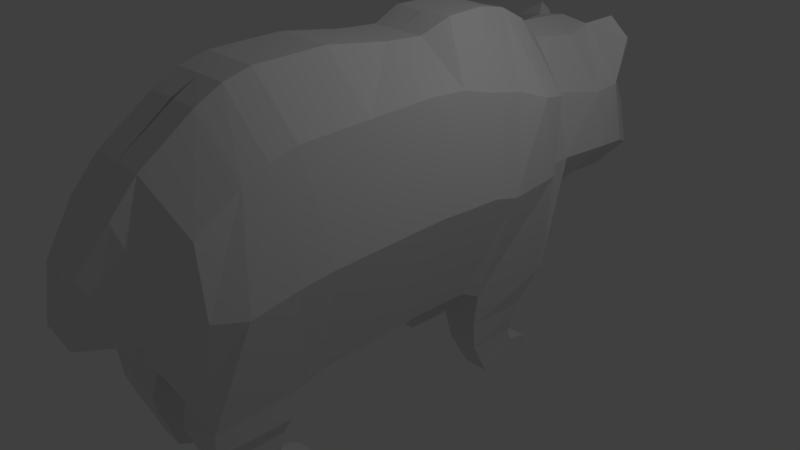 # Source: bear.blend  (saved by Blender 2.78.0; exported with 4.5.12 LTS)
import bpy
from mathutils import Matrix  # noqa: F401  (used for matrix-valued properties, if any)

bpy.ops.wm.read_factory_settings(use_empty=True)
scene = bpy.context.scene
scene.name = 'Scene'

# ---- collections
col_collection_1 = bpy.data.collections.new('Collection 1'); scene.collection.children.link(col_collection_1)

# ---- world
world_world = bpy.data.worlds.new('World'); scene.world = world_world
world_world.color = (0.05088, 0.05088, 0.05088)
world_world.use_sun_shadow = False
world_world.sun_shadow_jitter_overblur = 0.0
world_world.cycles.sampling_method = 'MANUAL'

# ---- cameras
cam_camera = bpy.data.cameras.new('Camera')
cam_camera.clip_end = 100.0
cam_camera.lens = 35.0
cam_camera.sensor_width = 32.0
cam_camera.sensor_height = 18.0
cam_camera.ortho_scale = 7.314
cam_camera.dof.focus_distance = 0.0
cam_camera.dof.aperture_fstop = 128.0

# ---- lights
light_lamp = bpy.data.lights.new('Lamp', 'POINT')
light_lamp.transmission_factor = 0.0
light_lamp.cutoff_distance = 30.0
light_lamp.energy = 100.0
light_lamp.shadow_buffer_clip_start = 1.001
light_lamp.shadow_soft_size = 0.1
light_lamp.shadow_maximum_resolution = 0.006
light_lamp.use_absolute_resolution = True

# ---- meshes
me_plane = bpy.data.meshes.new('Plane')
me_plane.from_pydata([(-0.8176, 1.004, 0.8853), (-0.7738, 0.5965, -1.101), (-0.8176, 0.5876, 0.9681), (-0.7495, 0.409, -1.007), (-0.8176, 0.2542, 1.063), (-0.7495, 0.07564, -0.9932), (-0.8176, -0.1506, 1.087), (-0.7495, -0.1798, -0.9876), (-0.8176, -1.48, 1.04), (-0.7515, -1.305, -1.023), (-0.8176, -1.742, 0.9689), (-0.74, -1.506, -1.109), (-0.8176, -1.98, 0.8617), (-0.7808, -2.392, -1.112), (-0.8176, -2.397, 0.5798), (-0.7526, -2.443, -0.8673), (-0.8969, 1.302, 0.7839), (-0.8535, 1.457, -1.078), (-0.8403, 1.599, 0.7242), (-0.8023, 1.599, -0.8646), (-0.5863, 1.878, 0.6324), (-0.4112, 1.826, -0.6438), (-0.728, 2.361, 0.5682), (-0.5057, 2.382, -0.3703), (-0.5287, -2.673, 0.3231), (-0.5062, -2.682, -0.2956), (-0.7377, 2.654, 0.5993), (-0.5226, 2.607, -0.386), (-0.6415, 2.828, 0.5473), (-0.5302, 2.819, -0.3712), (-0.5185, 3.164, 0.2219), (-0.3603, 3.134, -0.4434), (-0.3761, 3.279, 0.08582), (-0.2721, 3.389, -0.4592), (-0.2356, 3.321, -0.04804), (-0.2279, 3.522, -0.451), (-0.1285, 3.638, -0.388), (-0.07946, 3.639, -0.4857), (0.01503, -1.988, 1.307), (0.01995, -2.407, -0.7981), (-0.2984, 1.599, 1.365), (-0.2686, 1.347, 1.501), (-0.2945, 1.019, 1.563), (-0.3306, 0.5635, 1.553), (-0.2914, 1.412, -0.9929), (-0.2984, 1.599, -0.8646), (-0.2984, 0.409, -0.9209), (-0.3278, 0.6289, -0.9618), (-0.2495, 1.896, 1.123), (-0.2984, 2.654, 1.143), (-0.3489, 2.343, 1.08), (-0.2984, 1.826, -0.7922), (-0.2417, 2.364, -0.4723), (-0.2105, 2.651, -0.4964), (-0.2984, 0.07564, -0.9075), (-0.2984, 0.2542, 1.429), (-0.2582, 2.904, 0.9796), (-0.2984, -0.2111, -0.902), (-0.1931, 2.82, -0.5738), (-0.2984, -2.721, -0.3727), (-0.2352, -2.447, -0.8578), (-0.2984, -0.1506, 1.452), (-0.2984, -2.484, 0.9462), (-0.2984, -2.737, 0.6583), (-0.1959, 3.224, 0.5223), (-0.3043, -1.3, -0.9367), (-0.1367, 3.134, -0.6147), (-0.2984, -1.48, 1.514), (-0.1491, 3.386, 0.2924), (-0.2762, -1.475, -0.9846), (-0.1259, 3.393, -0.6202), (-0.2984, -1.742, 1.442), (-0.09728, 3.342, 0.07908), (-0.2231, -2.315, -1.098), (-0.09773, 3.529, -0.5838), (-0.2984, -1.988, 1.307), (-0.7507, 1.228, -1.454), (-0.7295, 0.6061, -1.467), (-0.3078, 0.6115, -1.416), (-0.3259, 1.193, -1.455), (-0.6992, 1.179, -1.781), (-0.7016, 0.6613, -1.769), (-0.3855, 0.6569, -1.769), (-0.3831, 1.16, -1.781), (-0.6883, 1.248, -1.926), (-0.6902, 0.7695, -1.967), (-0.3944, 0.766, -1.967), (-0.3964, 1.233, -1.926), (-0.6888, 1.354, -1.948), (-0.6908, 0.8712, -2.153), (-0.4224, 0.868, -2.155), (-0.3969, 1.34, -1.954), (-0.6834, 1.459, -1.987), (-0.6843, 1.326, -2.16), (-0.4119, 1.325, -2.161), (-0.4016, 1.453, -1.991), (-0.6696, 1.542, -2.037), (-0.67, 1.479, -2.146), (-0.4247, 1.479, -2.146), (-0.4243, 1.54, -2.039), (-0.7188, -1.627, -1.396), (-0.747, -2.376, -1.347), (-0.2843, -1.668, -1.442), (-0.2557, -2.376, -1.343), (-0.6637, -1.678, -1.535), (-0.6649, -2.325, -1.537), (-0.3575, -1.715, -1.609), (-0.3276, -2.318, -1.542), (-0.6557, -1.704, -1.67), (-0.6423, -2.246, -1.723), (-0.3641, -1.717, -1.695), (-0.3508, -2.239, -1.735), (-0.6293, -1.719, -1.775), (-0.6322, -2.134, -2.035), (-0.3844, -1.727, -1.773), (-0.3574, -2.136, -2.035), (-0.6274, -1.599, -1.94), (-0.6305, -1.923, -2.131), (-0.3682, -1.591, -1.938), (-0.3558, -1.923, -2.13), (-0.6257, -1.404, -1.997), (-0.6286, -1.674, -2.145), (-0.3664, -1.398, -1.995), (-0.3538, -1.674, -2.144), (-0.6108, -1.312, -2.043), (-0.6156, -1.329, -2.152), (-0.3872, -1.315, -2.044), (-0.3865, -1.334, -2.154), (-1.028, 0.7824, -0.02116), (-1.025, 0.4983, 0.05096), (-1.025, 0.1649, 0.06286), (-1.025, -0.1652, 0.08072), (-1.025, -1.342, 0.04504), (-1.018, -1.675, 0.005979), (-1.004, -2.124, -0.08089), (-0.9148, -2.403, -0.03269), (-0.985, 1.379, 0.003847), (-0.7831, 1.599, 0.0), (-0.7668, 1.875, -0.005952), (-0.8543, 2.361, 0.01786), (-0.6188, -2.644, -0.06344), (-0.8639, 2.654, 0.009637), (-0.7898, 2.862, -0.07607), (-0.5551, 2.965, -0.2103), (-0.4417, 3.149, -0.2283), (-0.3088, 3.343, -0.237), (-0.1249, 3.635, -0.445), (-0.7172, 2.81, 1.042), (-0.6534, 2.941, 0.9657), (-0.4554, 2.875, 1.214), (-0.4405, 2.979, 1.132), (-0.001418, 0.5396, 1.549), (0.002912, 0.9951, 1.559), (0.001779, -1.314, -0.9122), (-0.01503, -1.98, 1.227), (-0.4075, -2.882, -0.1489), (0.02883, 1.323, 1.496), (0.003233, 3.511, -0.5893), (0.0005061, 3.709, -0.383), (0.001097, 3.632, -0.5364), (-0.7504, -0.7135, -1.013), (-0.8176, -0.7811, 1.065), (0.0008442, -0.7403, -0.9154), (-0.2984, -0.7811, 1.539), (-0.3012, -0.7278, -0.927), (-1.025, -0.7236, 0.06379), (-0.3654, -2.939, 0.1063), (-0.2098, -2.865, -0.3658), (-0.000678, -2.885, -0.3709), (-0.2164, -3.022, 0.2643), (-0.3204, -2.874, -0.2977), (0.002488, -3.028, 0.2923), (-0.124, -3.091, -0.2865), (-0.105, -3.134, -0.2015), (-0.05823, -3.062, -0.3775), (-0.05053, -3.165, -0.1493), (-0.09904, -3.066, -0.3466), (0.001459, -3.168, -0.133), (0.8176, 1.004, 0.8853), (0.7738, 0.5965, -1.101), (0.8176, 0.5876, 0.9681), (0.7495, 0.409, -1.007), (0.8176, 0.2542, 1.063), (0.7495, 0.07564, -0.9932), (0.8176, -0.1506, 1.087), (0.7495, -0.1798, -0.9876), (0.8176, -1.48, 1.04), (0.7515, -1.305, -1.023), (0.8176, -1.742, 0.9689), (0.74, -1.506, -1.109), (0.8176, -1.98, 0.8617), (0.7808, -2.392, -1.112), (0.8176, -2.397, 0.5798), (0.7526, -2.443, -0.8673), (0.8969, 1.302, 0.7839), (0.8535, 1.457, -1.078), (0.8403, 1.599, 0.7242), (0.8023, 1.599, -0.8646), (0.5863, 1.878, 0.6324), (0.4112, 1.826, -0.6438), (0.728, 2.361, 0.5682), (0.5057, 2.382, -0.3703), (0.5287, -2.673, 0.3231), (0.5062, -2.682, -0.2956), (0.7377, 2.654, 0.5993), (0.5226, 2.607, -0.386), (0.6415, 2.828, 0.5473), (0.5302, 2.819, -0.3712), (0.5185, 3.164, 0.2219), (0.3603, 3.134, -0.4434), (0.3761, 3.279, 0.08582), (0.2721, 3.389, -0.4592), (0.2356, 3.321, -0.04804), (0.2279, 3.522, -0.451), (0.1285, 3.638, -0.388), (0.07946, 3.639, -0.4857), (-0.01503, -1.988, 1.307), (-0.01995, -2.407, -0.7981), (0.2984, 1.599, 1.365), (0.2686, 1.347, 1.501), (0.2945, 1.019, 1.563), (0.3306, 0.5635, 1.553), (0.2914, 1.412, -0.9929), (0.2984, 1.599, -0.8646), (0.2984, 0.409, -0.9209), (0.3278, 0.6289, -0.9618), (0.2495, 1.896, 1.123), (0.2984, 2.654, 1.143), (0.3489, 2.343, 1.08), (0.2984, 1.826, -0.7922), (0.2417, 2.364, -0.4723), (0.2105, 2.651, -0.4964), (0.2984, 0.07564, -0.9075), (0.2984, 0.2542, 1.429), (0.2582, 2.904, 0.9796), (0.2984, -0.2111, -0.902), (0.1931, 2.82, -0.5738), (0.2984, -2.721, -0.3727), (0.2352, -2.447, -0.8578), (0.2984, -0.1506, 1.452), (0.2984, -2.484, 0.9462), (0.2984, -2.737, 0.6583), (0.1959, 3.224, 0.5223), (0.3043, -1.3, -0.9367), (0.1367, 3.134, -0.6147), (0.2984, -1.48, 1.514), (0.1491, 3.386, 0.2924), (0.2762, -1.475, -0.9846), (0.1259, 3.393, -0.6202), (0.2984, -1.742, 1.442), (0.09728, 3.342, 0.07908), (0.2231, -2.315, -1.098), (0.09773, 3.529, -0.5838), (0.2984, -1.988, 1.307), (0.0, 3.654, -0.5218), (0.7507, 1.228, -1.454), (0.7295, 0.6061, -1.467), (0.3078, 0.6115, -1.416), (0.3259, 1.193, -1.455), (0.6992, 1.179, -1.781), (0.7016, 0.6613, -1.769), (0.3855, 0.6569, -1.769), (0.3831, 1.16, -1.781), (0.6883, 1.248, -1.926), (0.6902, 0.7695, -1.967), (0.3944, 0.766, -1.967), (0.3964, 1.233, -1.926), (0.6888, 1.354, -1.948), (0.6908, 0.8712, -2.153), (0.4224, 0.868, -2.155), (0.3969, 1.34, -1.954), (0.6834, 1.459, -1.987), (0.6843, 1.326, -2.16), (0.4119, 1.325, -2.161), (0.4016, 1.453, -1.991), (0.6696, 1.542, -2.037), (0.67, 1.479, -2.146), (0.4247, 1.479, -2.146), (0.4243, 1.54, -2.039), (0.7188, -1.627, -1.396), (0.747, -2.376, -1.347), (0.2843, -1.668, -1.442), (0.2557, -2.376, -1.343), (0.6637, -1.678, -1.535), (0.6649, -2.325, -1.537), (0.3575, -1.715, -1.609), (0.3276, -2.318, -1.542), (0.6557, -1.704, -1.67), (0.6423, -2.246, -1.723), (0.3641, -1.717, -1.695), (0.3508, -2.239, -1.735), (0.6293, -1.719, -1.775), (0.6322, -2.134, -2.035), (0.3844, -1.727, -1.773), (0.3574, -2.136, -2.035), (0.6274, -1.599, -1.94), (0.6305, -1.923, -2.131), (0.3682, -1.591, -1.938), (0.3558, -1.923, -2.13), (0.6257, -1.404, -1.997), (0.6286, -1.674, -2.145), (0.3664, -1.398, -1.995), (0.3538, -1.674, -2.144), (0.6108, -1.312, -2.043), (0.6156, -1.329, -2.152), (0.3872, -1.315, -2.044), (0.3865, -1.334, -2.154), (1.028, 0.7824, -0.02116), (1.025, 0.4983, 0.05096), (1.025, 0.1649, 0.06286), (1.025, -0.1652, 0.08072), (1.025, -1.342, 0.04504), (1.018, -1.675, 0.005979), (1.004, -2.124, -0.08089), (0.9148, -2.403, -0.03269), (0.985, 1.379, 0.003847), (0.7831, 1.599, 0.0), (0.7668, 1.875, -0.005952), (0.8543, 2.361, 0.01786), (0.6188, -2.644, -0.06344), (0.8639, 2.654, 0.009637), (0.7898, 2.862, -0.07607), (0.5551, 2.965, -0.2103), (0.4417, 3.149, -0.2283), (0.3088, 3.343, -0.237), (0.1249, 3.635, -0.445), (0.7172, 2.81, 1.042), (0.6534, 2.941, 0.9657), (0.4554, 2.875, 1.214), (0.4405, 2.979, 1.132), (0.001418, 0.5396, 1.549), (-0.002912, 0.9951, 1.559), (0.0, 0.5714, -0.9483), (0.0, 0.409, -0.9209), (0.0, 0.07564, -0.9075), (0.0, 0.2542, 1.429), (0.0, -0.222, -0.902), (0.0, -0.1506, 1.452), (-0.001779, -1.314, -0.9122), (0.0, -1.48, 1.514), (0.0, -1.531, -0.8865), (0.0, -1.742, 1.442), (0.0, -2.149, -0.9025), (0.01503, -1.98, 1.227), (0.4075, -2.882, -0.1489), (0.0, -2.484, 0.9462), (-0.02883, 1.323, 1.496), (0.0, 1.302, -0.9167), (0.0, 1.599, 1.365), (0.0, 1.599, -0.8646), (0.0, 1.904, 1.227), (0.0, 1.826, -0.7922), (0.0, 2.361, 1.213), (0.0, 2.364, -0.4802), (0.0, -2.728, -0.3819), (0.0, -2.737, 0.6583), (0.0, 2.654, 1.189), (0.0, 2.651, -0.4717), (0.0, 2.904, 0.9712), (0.0, 2.82, -0.5414), (0.0, 3.221, 0.5572), (0.0, 3.134, -0.6147), (0.0, 3.386, 0.2866), (0.0, 3.398, -0.6343), (0.0, 3.342, 0.07908), (-0.003233, 3.511, -0.5893), (-0.0005061, 3.709, -0.383), (-0.001097, 3.632, -0.5364), (0.0, 3.706, -0.3848), (0.0, 3.697, -0.4453), (0.0, 3.695, -0.4453), (0.7504, -0.7135, -1.013), (0.8176, -0.7811, 1.065), (-0.0008442, -0.7403, -0.9154), (0.0, -0.7811, 1.539), (0.2984, -0.7811, 1.539), (0.3012, -0.7278, -0.927), (1.025, -0.7236, 0.06379), (0.3654, -2.939, 0.1063), (0.2098, -2.865, -0.3658), (0.000678, -2.885, -0.3709), (0.2164, -3.022, 0.2643), (0.3204, -2.874, -0.2977), (-0.002488, -3.028, 0.2923), (0.124, -3.091, -0.2865), (0.105, -3.134, -0.2015), (0.05823, -3.062, -0.3775), (0.0, -3.066, -0.3889), (0.05053, -3.165, -0.1493), (0.09904, -3.066, -0.3466), (-0.001459, -3.168, -0.133)], [(154, 341), (345, 154), (343, 341), (345, 343)], [(128, 1, 3, 129), (129, 3, 5, 130), (130, 5, 7, 131), (165, 160, 9, 132), (132, 9, 11, 133), (133, 11, 13, 134), (134, 13, 15, 135), (128, 0, 16, 136), (136, 16, 18, 137), (137, 18, 20, 138), (138, 20, 22, 139), (135, 15, 25, 140), (139, 22, 26, 141), (141, 26, 28, 142), (142, 28, 30, 143), (143, 30, 32, 144), (144, 32, 34, 145), (145, 34, 36, 146), (41, 156, 348, 40), (43, 151, 152, 42), (45, 349, 347, 44), (47, 332, 333, 46), (40, 348, 350, 48), (50, 352, 356, 49), (51, 351, 349, 45), (53, 357, 353, 52), (46, 333, 334, 54), (48, 350, 352, 50), (55, 335, 151, 43), (52, 353, 351, 51), (49, 356, 358, 56), (54, 334, 336, 57), (58, 359, 357, 53), (60, 39, 354, 59), (61, 337, 335, 55), (63, 355, 345, 62), (56, 358, 360, 64), (164, 162, 153, 65), (66, 361, 359, 58), (163, 374, 337, 61), (64, 360, 362, 68), (65, 153, 340, 69), (70, 363, 361, 66), (71, 341, 339, 67), (68, 362, 364, 72), (69, 340, 342, 73), (74, 157, 363, 70), (75, 38, 341, 71), (72, 364, 158, 368), (73, 342, 39, 60), (254, 159, 157, 74), (62, 345, 38, 75), (42, 152, 156, 41), (44, 347, 332, 47), (44, 79, 76, 17), (0, 42, 41, 16), (14, 62, 75, 12), (37, 254, 74, 35), (13, 73, 60, 15), (34, 72, 368, 36), (146, 370, 254, 37), (12, 75, 71, 10), (35, 74, 70, 33), (73, 103, 102, 69), (32, 68, 72, 34), (10, 71, 67, 8), (33, 70, 66, 31), (9, 65, 69, 11), (30, 64, 68, 32), (161, 163, 61, 6), (31, 66, 58, 29), (160, 164, 65, 9), (28, 56, 64, 30), (24, 63, 62, 14), (6, 61, 55, 4), (15, 60, 59, 25), (29, 58, 53, 27), (5, 54, 57, 7), (49, 149, 147, 26), (23, 52, 51, 21), (4, 55, 43, 2), (20, 48, 50, 22), (3, 46, 54, 5), (27, 53, 52, 23), (21, 51, 45, 19), (22, 50, 49, 26), (18, 40, 48, 20), (1, 47, 46, 3), (19, 45, 44, 17), (2, 43, 42, 0), (16, 41, 40, 18), (79, 83, 80, 76), (47, 78, 79, 44), (17, 76, 77, 1), (1, 77, 78, 47), (82, 86, 87, 83), (76, 80, 81, 77), (78, 82, 83, 79), (77, 81, 82, 78), (85, 89, 90, 86), (81, 85, 86, 82), (83, 87, 84, 80), (80, 84, 85, 81), (91, 95, 92, 88), (87, 91, 88, 84), (84, 88, 89, 85), (86, 90, 91, 87), (94, 98, 99, 95), (88, 92, 93, 89), (90, 94, 95, 91), (89, 93, 94, 90), (96, 99, 98, 97), (93, 97, 98, 94), (95, 99, 96, 92), (92, 96, 97, 93), (101, 105, 107, 103), (13, 101, 103, 73), (69, 102, 100, 11), (11, 100, 101, 13), (107, 111, 110, 106), (100, 104, 105, 101), (103, 107, 106, 102), (102, 106, 104, 100), (109, 113, 115, 111), (106, 110, 108, 104), (105, 109, 111, 107), (104, 108, 109, 105), (112, 116, 117, 113), (108, 112, 113, 109), (111, 115, 114, 110), (110, 114, 112, 108), (119, 123, 122, 118), (115, 119, 118, 114), (114, 118, 116, 112), (113, 117, 119, 115), (121, 125, 127, 123), (118, 122, 120, 116), (117, 121, 123, 119), (116, 120, 121, 117), (120, 124, 125, 121), (123, 127, 126, 122), (122, 126, 124, 120), (124, 126, 127, 125), (36, 368, 370, 146), (35, 145, 146, 37), (33, 144, 145, 35), (31, 143, 144, 33), (29, 142, 143, 31), (27, 141, 142, 29), (23, 139, 141, 27), (14, 135, 140, 24), (21, 138, 139, 23), (19, 137, 138, 21), (17, 136, 137, 19), (1, 128, 136, 17), (12, 134, 135, 14), (10, 133, 134, 12), (8, 132, 133, 10), (161, 165, 132, 8), (4, 130, 131, 6), (2, 129, 130, 4), (0, 128, 129, 2), (147, 149, 150, 148), (26, 147, 148, 28), (56, 150, 149, 49), (28, 148, 150, 56), (368, 370, 369, 158), (6, 131, 165, 161), (7, 57, 164, 160), (8, 67, 163, 161), (67, 339, 374, 163), (57, 336, 162, 164), (131, 7, 160, 165), (166, 155, 172, 173), (63, 24, 166, 169), (59, 354, 168, 167), (355, 63, 169, 171), (25, 59, 167, 170), (140, 25, 170, 155), (24, 140, 155, 166), (173, 172, 176, 174, 387, 177, 175), (155, 170, 176, 172), (170, 167, 174, 176), (167, 168, 387, 174), (171, 169, 175, 177), (169, 166, 173, 175), (307, 308, 181, 179), (308, 309, 183, 181), (309, 310, 185, 183), (377, 311, 187, 371), (311, 312, 189, 187), (312, 313, 191, 189), (313, 314, 193, 191), (307, 315, 194, 178), (315, 316, 196, 194), (316, 317, 198, 196), (317, 318, 200, 198), (314, 319, 203, 193), (318, 320, 204, 200), (320, 321, 206, 204), (321, 322, 208, 206), (322, 323, 210, 208), (323, 324, 212, 210), (324, 325, 214, 212), (219, 218, 348, 346), (221, 220, 331, 330), (223, 222, 347, 349), (225, 224, 333, 332), (218, 226, 350, 348), (228, 227, 356, 352), (229, 223, 349, 351), (231, 230, 353, 357), (224, 232, 334, 333), (226, 228, 352, 350), (233, 221, 330, 335), (230, 229, 351, 353), (227, 234, 358, 356), (232, 235, 336, 334), (236, 231, 357, 359), (238, 237, 354, 217), (239, 233, 335, 337), (241, 240, 345, 355), (234, 242, 360, 358), (376, 243, 338, 373), (244, 236, 359, 361), (375, 239, 337, 374), (242, 246, 362, 360), (243, 247, 340, 338), (248, 244, 361, 363), (249, 245, 339, 341), (246, 250, 364, 362), (247, 251, 342, 340), (252, 248, 363, 365), (253, 249, 341, 216), (250, 368, 366, 364), (251, 238, 217, 342), (254, 252, 365, 367), (240, 253, 216, 345), (220, 219, 346, 331), (222, 225, 332, 347), (222, 195, 255, 258), (178, 194, 219, 220), (192, 190, 253, 240), (215, 213, 252, 254), (191, 193, 238, 251), (212, 214, 368, 250), (325, 215, 254, 370), (190, 188, 249, 253), (213, 211, 248, 252), (251, 247, 281, 282), (210, 212, 250, 246), (188, 186, 245, 249), (211, 209, 244, 248), (187, 189, 247, 243), (208, 210, 246, 242), (372, 184, 239, 375), (209, 207, 236, 244), (371, 187, 243, 376), (206, 208, 242, 234), (202, 192, 240, 241), (184, 182, 233, 239), (193, 203, 237, 238), (207, 205, 231, 236), (183, 185, 235, 232), (227, 204, 326, 328), (201, 199, 229, 230), (182, 180, 221, 233), (198, 200, 228, 226), (181, 183, 232, 224), (205, 201, 230, 231), (199, 197, 223, 229), (200, 204, 227, 228), (196, 198, 226, 218), (179, 181, 224, 225), (197, 195, 222, 223), (180, 178, 220, 221), (194, 196, 218, 219), (258, 255, 259, 262), (225, 222, 258, 257), (195, 179, 256, 255), (179, 225, 257, 256), (261, 262, 266, 265), (255, 256, 260, 259), (257, 258, 262, 261), (256, 257, 261, 260), (264, 265, 269, 268), (260, 261, 265, 264), (262, 259, 263, 266), (259, 260, 264, 263), (270, 267, 271, 274), (266, 263, 267, 270), (263, 264, 268, 267), (265, 266, 270, 269), (273, 274, 278, 277), (267, 268, 272, 271), (269, 270, 274, 273), (268, 269, 273, 272), (275, 276, 277, 278), (272, 273, 277, 276), (274, 271, 275, 278), (271, 272, 276, 275), (280, 282, 286, 284), (191, 251, 282, 280), (247, 189, 279, 281), (189, 191, 280, 279), (286, 285, 289, 290), (279, 280, 284, 283), (282, 281, 285, 286), (281, 279, 283, 285), (288, 290, 294, 292), (285, 283, 287, 289), (284, 286, 290, 288), (283, 284, 288, 287), (291, 292, 296, 295), (287, 288, 292, 291), (290, 289, 293, 294), (289, 287, 291, 293), (298, 297, 301, 302), (294, 293, 297, 298), (293, 291, 295, 297), (292, 294, 298, 296), (300, 302, 306, 304), (297, 295, 299, 301), (296, 298, 302, 300), (295, 296, 300, 299), (299, 300, 304, 303), (302, 301, 305, 306), (301, 299, 303, 305), (303, 304, 306, 305), (214, 325, 370, 368), (213, 215, 325, 324), (211, 213, 324, 323), (209, 211, 323, 322), (207, 209, 322, 321), (205, 207, 321, 320), (201, 205, 320, 318), (192, 202, 319, 314), (199, 201, 318, 317), (197, 199, 317, 316), (195, 197, 316, 315), (179, 195, 315, 307), (190, 192, 314, 313), (188, 190, 313, 312), (186, 188, 312, 311), (372, 186, 311, 377), (182, 184, 310, 309), (180, 182, 309, 308), (178, 180, 308, 307), (326, 327, 329, 328), (204, 206, 327, 326), (234, 227, 328, 329), (206, 234, 329, 327), (368, 366, 369, 370), (184, 372, 377, 310), (185, 371, 376, 235), (186, 372, 375, 245), (245, 375, 374, 339), (235, 376, 373, 336), (310, 377, 371, 185), (378, 385, 384, 344), (241, 381, 378, 202), (237, 379, 380, 354), (355, 383, 381, 241), (203, 382, 379, 237), (319, 344, 382, 203), (202, 378, 344, 319), (385, 388, 390, 387, 386, 389, 384), (344, 384, 389, 382), (382, 389, 386, 379), (379, 386, 387, 380), (383, 390, 388, 381), (381, 388, 385, 378)])
me_plane.use_remesh_preserve_volume = False
me_plane.use_remesh_preserve_attributes = False
me_plane.use_mirror_vertex_groups = False
me_plane.update()

# ---- objects
ob_plane = bpy.data.objects.new('Plane', me_plane)
ob_lamp = bpy.data.objects.new('Lamp', light_lamp)
ob_camera = bpy.data.objects.new('Camera', cam_camera)

# ---- transforms, parenting, visibility, modifiers, constraints
ob_plane.location = (0.3356, -0.1388, 1.096)
ob_plane.scale = (1.282, 1.282, 1.282)
ob_plane.lineart.crease_threshold = 0.0
ob_lamp.location = (4.076, 1.005, 5.904)
ob_lamp.rotation_euler = (0.6503, 0.05522, 1.866)
ob_lamp.lock_rotations_4d = False
ob_lamp.empty_display_type = 'ARROWS'
ob_lamp.color = (0.0, 0.0, 0.0, 0.0)
ob_lamp.lineart.crease_threshold = 0.0
ob_camera.location = (7.481, -6.508, 5.344)
ob_camera.rotation_euler = (1.109, 0.0, 0.8149)
ob_camera.lock_rotations_4d = False
ob_camera.empty_display_type = 'ARROWS'
ob_camera.color = (0.0, 0.0, 0.0, 0.0)
ob_camera.display_type = 'WIRE'
ob_camera.lineart.crease_threshold = 0.0

# ---- collection membership
col_collection_1.objects.link(ob_plane)
col_collection_1.objects.link(ob_lamp)
col_collection_1.objects.link(ob_camera)

# ---- scene / render settings (as saved in the file)
scene.camera = ob_camera
scene.frame_start = 1; scene.frame_end = 250; scene.frame_set(1)
scene.render.engine = 'BLENDER_EEVEE_NEXT'
scene.render.resolution_percentage = 50
scene.render.dither_intensity = 0.0
scene.cycles.use_denoising = False
scene.cycles.samples = 128
scene.cycles.sampling_pattern = 'TABULATED_SOBOL'
scene.cycles.light_sampling_threshold = 0.0
scene.cycles.use_adaptive_sampling = False
scene.cycles.use_light_tree = False
scene.cycles.blur_glossy = 0.0
scene.cycles.sample_clamp_indirect = 0.0
scene.view_settings.view_transform = 'Standard'
bpy.context.view_layer.update()

